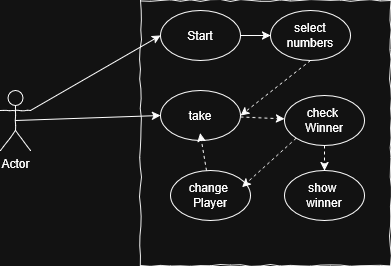

The diagram above was exported from draw.io. Its source (the exported page's mxGraphModel, read from the mxfile embedded in the PNG):
<mxGraphModel dx="1056" dy="705" grid="1" gridSize="10" guides="1" tooltips="1" connect="1" arrows="1" fold="1" page="1" pageScale="1" pageWidth="827" pageHeight="1169" math="0" shadow="0">
  <root>
    <mxCell id="0" />
    <mxCell id="1" parent="0" />
    <mxCell id="V47DBQapJErCR1tosSkB-1" value="Actor" style="shape=umlActor;verticalLabelPosition=bottom;labelBackgroundColor=#ffffff;verticalAlign=top;html=1;rounded=1;shadow=0;comic=1;strokeWidth=1;comic=1" vertex="1" parent="1">
      <mxGeometry x="130" y="150" width="30" height="60" as="geometry" />
    </mxCell>
    <mxCell id="V47DBQapJErCR1tosSkB-2" value="&lt;div style=&quot;text-align: left&quot;&gt;&lt;br&gt;&lt;/div&gt;" style="rounded=0;whiteSpace=wrap;html=1;shadow=0;glass=0;comic=1;strokeColor=#000000;labelPosition=center;verticalLabelPosition=middle;align=left;verticalAlign=top;absoluteArcSize=1;arcSize=50;" vertex="1" parent="1">
      <mxGeometry x="270" y="60" width="250" height="265" as="geometry" />
    </mxCell>
    <mxCell id="V47DBQapJErCR1tosSkB-12" style="edgeStyle=orthogonalEdgeStyle;rounded=0;orthogonalLoop=1;jettySize=auto;html=1;exitX=1;exitY=0.5;exitDx=0;exitDy=0;" edge="1" parent="1" source="V47DBQapJErCR1tosSkB-3" target="V47DBQapJErCR1tosSkB-4">
      <mxGeometry relative="1" as="geometry" />
    </mxCell>
    <mxCell id="V47DBQapJErCR1tosSkB-3" value="Start" style="ellipse;whiteSpace=wrap;html=1;rounded=1;shadow=0;strokeWidth=1;comic=1;" vertex="1" parent="1">
      <mxGeometry x="290" y="70" width="80" height="50" as="geometry" />
    </mxCell>
    <mxCell id="V47DBQapJErCR1tosSkB-13" style="rounded=0;orthogonalLoop=1;jettySize=auto;html=1;exitX=0.5;exitY=1;exitDx=0;exitDy=0;entryX=1;entryY=0.5;entryDx=0;entryDy=0;dashed=1;" edge="1" parent="1" source="V47DBQapJErCR1tosSkB-4" target="V47DBQapJErCR1tosSkB-5">
      <mxGeometry relative="1" as="geometry" />
    </mxCell>
    <mxCell id="V47DBQapJErCR1tosSkB-4" value="select numbers" style="ellipse;whiteSpace=wrap;html=1;rounded=1;shadow=0;strokeWidth=1;comic=1;" vertex="1" parent="1">
      <mxGeometry x="400" y="70" width="80" height="50" as="geometry" />
    </mxCell>
    <mxCell id="V47DBQapJErCR1tosSkB-18" style="rounded=0;orthogonalLoop=1;jettySize=auto;html=1;dashed=1;" edge="1" parent="1" source="V47DBQapJErCR1tosSkB-5" target="V47DBQapJErCR1tosSkB-14">
      <mxGeometry relative="1" as="geometry" />
    </mxCell>
    <mxCell id="V47DBQapJErCR1tosSkB-5" value="take" style="ellipse;whiteSpace=wrap;html=1;rounded=1;shadow=0;strokeWidth=1;comic=1;" vertex="1" parent="1">
      <mxGeometry x="290" y="150" width="80" height="50" as="geometry" />
    </mxCell>
    <mxCell id="V47DBQapJErCR1tosSkB-9" style="rounded=0;orthogonalLoop=1;jettySize=auto;html=1;entryX=0;entryY=0.5;entryDx=0;entryDy=0;" edge="1" parent="1" target="V47DBQapJErCR1tosSkB-3">
      <mxGeometry relative="1" as="geometry">
        <mxPoint x="220" y="100" as="targetPoint" />
        <mxPoint x="160" y="170" as="sourcePoint" />
      </mxGeometry>
    </mxCell>
    <mxCell id="V47DBQapJErCR1tosSkB-11" style="rounded=0;orthogonalLoop=1;jettySize=auto;html=1;entryX=0;entryY=0.5;entryDx=0;entryDy=0;exitX=0.5;exitY=0.5;exitDx=0;exitDy=0;exitPerimeter=0;" edge="1" parent="1" source="V47DBQapJErCR1tosSkB-1" target="V47DBQapJErCR1tosSkB-5">
      <mxGeometry relative="1" as="geometry">
        <mxPoint x="360" y="250" as="targetPoint" />
        <mxPoint x="230" y="325" as="sourcePoint" />
      </mxGeometry>
    </mxCell>
    <mxCell id="V47DBQapJErCR1tosSkB-19" style="rounded=0;orthogonalLoop=1;jettySize=auto;html=1;exitX=0.5;exitY=1;exitDx=0;exitDy=0;dashed=1;" edge="1" parent="1" source="V47DBQapJErCR1tosSkB-14" target="V47DBQapJErCR1tosSkB-16">
      <mxGeometry relative="1" as="geometry" />
    </mxCell>
    <mxCell id="V47DBQapJErCR1tosSkB-14" value="&lt;div&gt;check&amp;nbsp;&lt;/div&gt;&lt;div&gt;Winner&lt;/div&gt;" style="ellipse;whiteSpace=wrap;html=1;rounded=1;shadow=0;strokeWidth=1;comic=1;" vertex="1" parent="1">
      <mxGeometry x="414" y="155" width="80" height="50" as="geometry" />
    </mxCell>
    <mxCell id="V47DBQapJErCR1tosSkB-15" value="&lt;div&gt;change&amp;nbsp;&lt;/div&gt;&lt;div&gt;Player&lt;/div&gt;" style="ellipse;whiteSpace=wrap;html=1;rounded=1;shadow=0;strokeWidth=1;comic=1;" vertex="1" parent="1">
      <mxGeometry x="300" y="230" width="80" height="50" as="geometry" />
    </mxCell>
    <mxCell id="V47DBQapJErCR1tosSkB-16" value="&lt;div&gt;show&amp;nbsp;&lt;/div&gt;&lt;div&gt;winner&lt;/div&gt;" style="ellipse;whiteSpace=wrap;html=1;rounded=1;shadow=0;strokeWidth=1;comic=1;" vertex="1" parent="1">
      <mxGeometry x="414" y="230" width="80" height="50" as="geometry" />
    </mxCell>
    <mxCell id="V47DBQapJErCR1tosSkB-17" style="rounded=0;orthogonalLoop=1;jettySize=auto;html=1;entryX=0.496;entryY=0.853;entryDx=0;entryDy=0;entryPerimeter=0;dashed=1;" edge="1" parent="1" source="V47DBQapJErCR1tosSkB-15" target="V47DBQapJErCR1tosSkB-5">
      <mxGeometry relative="1" as="geometry" />
    </mxCell>
    <mxCell id="V47DBQapJErCR1tosSkB-20" style="rounded=0;orthogonalLoop=1;jettySize=auto;html=1;exitX=0;exitY=1;exitDx=0;exitDy=0;entryX=0.895;entryY=0.33;entryDx=0;entryDy=0;entryPerimeter=0;dashed=1;" edge="1" parent="1" source="V47DBQapJErCR1tosSkB-14" target="V47DBQapJErCR1tosSkB-15">
      <mxGeometry relative="1" as="geometry" />
    </mxCell>
  </root>
</mxGraphModel>